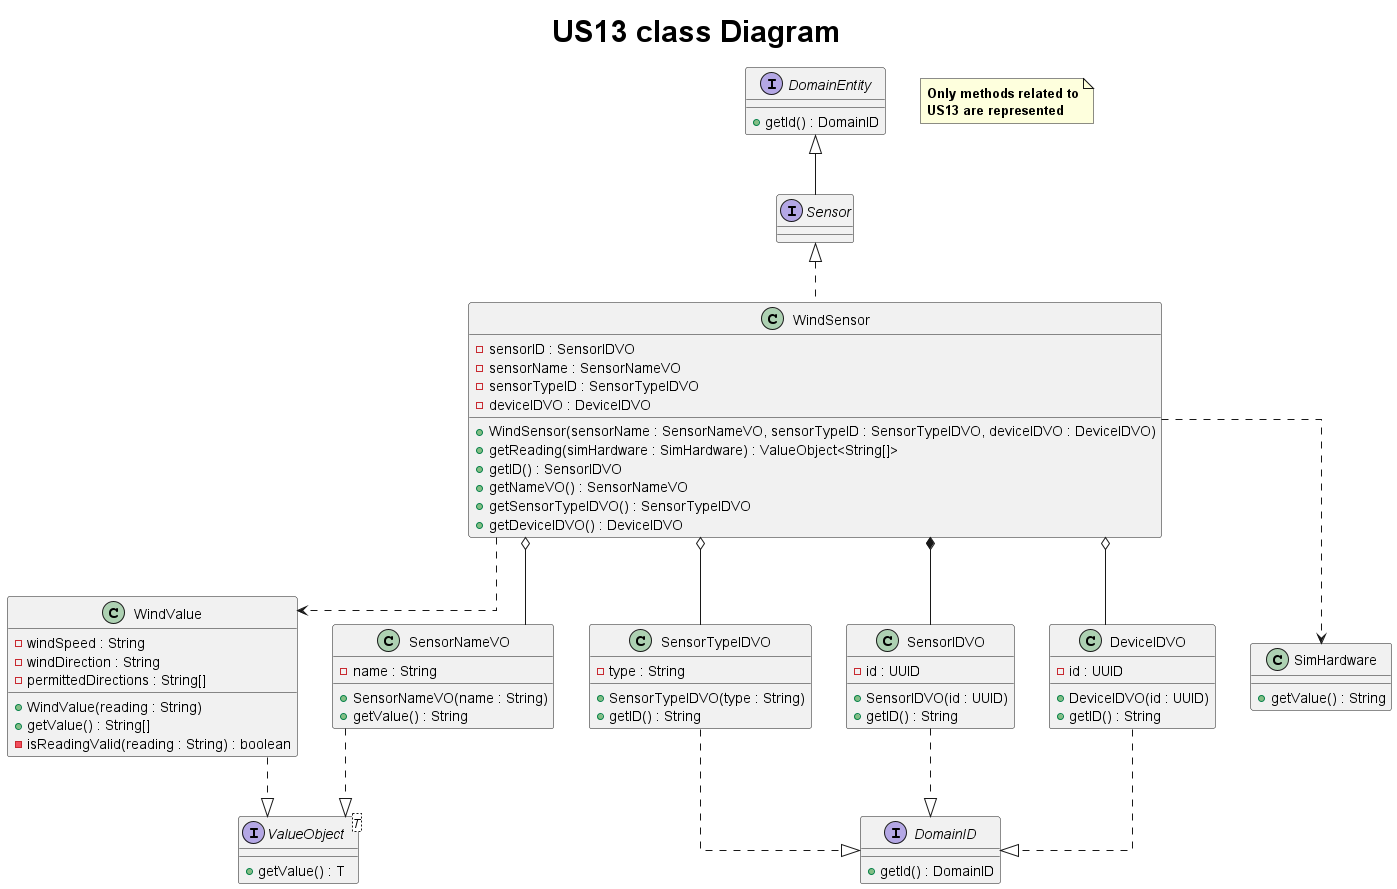

The diagram above was rendered by PlantUML. Its source (embedded in the PNG):
@startuml
title <size: 30> US13 class Diagram
note "<b>Only methods related to\n<b>US13 are represented" as N1
skinparam linetype ortho


interface DomainID {
     + getId() : DomainID
}

interface ValueObject<T> {
     + getValue() : T
}

interface Sensor {
}

interface DomainEntity {
     + getId() : DomainID
}

class WindSensor {
 -  sensorID : SensorIDVO
 -  sensorName : SensorNameVO
 -  sensorTypeID : SensorTypeIDVO
 -  deviceIDVO : DeviceIDVO
 + WindSensor(sensorName : SensorNameVO, sensorTypeID : SensorTypeIDVO, deviceIDVO : DeviceIDVO)
 + getReading(simHardware : SimHardware) : ValueObject<String[]>
 + getID() : SensorIDVO
 + getNameVO() : SensorNameVO
 + getSensorTypeIDVO() : SensorTypeIDVO
 + getDeviceIDVO() : DeviceIDVO
}

class SimHardware {
    + getValue() : String
}

class WindValue {
    - windSpeed : String
    - windDirection : String
    - permittedDirections : String[]
    + WindValue(reading : String)
    + getValue() : String[]
    - isReadingValid(reading : String) : boolean
}

class SensorIDVO {
    - id : UUID
    + SensorIDVO(id : UUID)
    + getID() : String
}

class SensorNameVO {
    - name : String
    + SensorNameVO(name : String)
    + getValue() : String
}

class SensorTypeIDVO {
    - type : String
    + SensorTypeIDVO(type : String)
    + getID() : String

}
class DeviceIDVO {
    - id : UUID
    + DeviceIDVO(id : UUID)
    + getID() : String
}

Sensor <|.. WindSensor
WindSensor ..> SimHardware
WindSensor ..> WindValue
Sensor --up|> DomainEntity

DomainID <|..up DeviceIDVO
DomainID <|..up SensorIDVO
DomainID <|..up SensorTypeIDVO
ValueObject <|..up SensorNameVO
ValueObject <|..up WindValue

WindSensor *-- SensorIDVO
WindSensor o-- SensorTypeIDVO
WindSensor o-- SensorNameVO
WindSensor o-- DeviceIDVO

@enduml